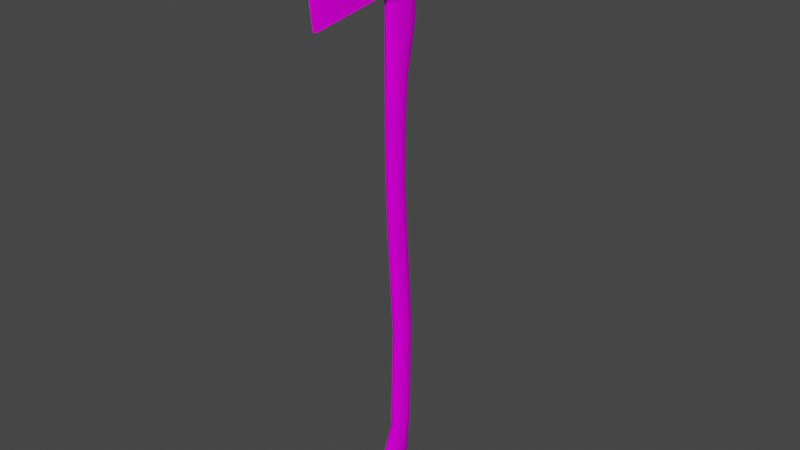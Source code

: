 # Source: Prop_FireAxe_blenderfile.blend  (saved by Blender 3.1.7; exported with 4.5.12 LTS)
import bpy
from mathutils import Matrix  # noqa: F401  (used for matrix-valued properties, if any)

bpy.ops.wm.read_factory_settings(use_empty=True)
scene = bpy.context.scene
scene.name = 'Scene'

# ---- collections
col_collection = bpy.data.collections.new('Collection'); scene.collection.children.link(col_collection)

# ---- images (referenced by path relative to the original .blend; pixels are not part of the script)
import os
ASSET_DIR = os.environ.get("B2B_ASSET_DIR", "")  # directory of the original .blend (textures are referenced by path, not embedded)
HERE = os.path.dirname(os.path.abspath(__file__))  # packed textures are extracted next to this script under _unpacked/

def load_image(name, relpath, width, height, colorspace="sRGB"):
    """Load a texture the original file referenced (path relative to the .blend, or extracted next to this script)."""
    p = next((c for c in (os.path.join(HERE, relpath), os.path.join(ASSET_DIR, relpath)) if relpath and os.path.exists(c)), "")
    if p:
        img = bpy.data.images.load(p, check_existing=True)
        img.name = name
    else:  # same state as the original file: an image datablock whose file is absent (Cycles renders it pink)
        img = bpy.data.images.new(name, width, height)
        img.source = "FILE"
        img.filepath = "//" + (relpath or name)
    img.colorspace_settings.name = colorspace
    return img
img_prop_fireaxe_texture_png_001 = load_image('Prop_FireAxe_texture.png.001', 'FireAxe/Prop_FireAxe_texture.png', 1024, 1024, 'sRGB')

# ---- materials (node trees are filled in below, after node groups)
mat_prop_fireaxe_mat_001 = bpy.data.materials.new('Prop_FireAxe_mat.001')
mat_prop_fireaxe_mat_001.use_transparent_shadow = False

# ---- node groups
ng_auto_smooth = bpy.data.node_groups.new('Auto Smooth', 'GeometryNodeTree')
_s = ng_auto_smooth.interface.new_socket(name='Geometry', in_out='OUTPUT', socket_type='NodeSocketGeometry')
_s = ng_auto_smooth.interface.new_socket(name='Geometry', in_out='INPUT', socket_type='NodeSocketGeometry')
_s = ng_auto_smooth.interface.new_socket(name='Angle', in_out='INPUT', socket_type='NodeSocketFloat')
_s.subtype = 'ANGLE'
_s.min_value = 0.0
_s.max_value = 3.142
ng_auto_smooth.is_modifier = True
_N = ng_auto_smooth.nodes; _L = ng_auto_smooth.links
n0 = _N.new('NodeGroupOutput'); n0.name = 'Group Output'; n0.location = (480, -100)
n1 = _N.new('NodeGroupInput'); n1.name = 'Group Input'; n1.location = (-420, -300)
n2 = _N.new('NodeGroupInput'); n2.name = 'Group Input.001'; n2.location = (-60, -100)
n3 = _N.new('GeometryNodeSetShadeSmooth'); n3.name = 'Set Shade Smooth'; n3.location = (120, -100)
n3.domain = 'EDGE'
n4 = _N.new('GeometryNodeSetShadeSmooth'); n4.name = 'Set Shade Smooth.001'; n4.location = (300, -100)
n5 = _N.new('GeometryNodeInputMeshEdgeAngle'); n5.name = 'Edge Angle'; n5.location = (-420, -220)
n6 = _N.new('GeometryNodeInputEdgeSmooth'); n6.name = 'Is Edge Smooth'; n6.location = (-60, -160)
n7 = _N.new('GeometryNodeInputShadeSmooth'); n7.name = 'Is Face Smooth'; n7.location = (-240, -340)
n8 = _N.new('FunctionNodeBooleanMath'); n8.name = 'Boolean Math'; n8.location = (-60, -220)
n9 = _N.new('FunctionNodeCompare'); n9.name = 'Compare'; n9.location = (-240, -180)
n9.operation = 'LESS_EQUAL'
_L.new(n5.outputs[0], n9.inputs[0])
_L.new(n4.outputs[0], n0.inputs[0])
_L.new(n1.outputs[1], n9.inputs[1])
_L.new(n9.outputs[0], n8.inputs[0])
_L.new(n7.outputs[0], n8.inputs[1])
_L.new(n2.outputs[0], n3.inputs[0])
_L.new(n6.outputs[0], n3.inputs[1])
_L.new(n3.outputs[0], n4.inputs[0])
_L.new(n8.outputs[0], n3.inputs[2])
n0.is_active_output = True

# ---- material node trees
mat_prop_fireaxe_mat_001.use_nodes = True; mat_prop_fireaxe_mat_001.node_tree.nodes.clear()
_N = mat_prop_fireaxe_mat_001.node_tree.nodes; _L = mat_prop_fireaxe_mat_001.node_tree.links
n0 = _N.new('ShaderNodeOutputMaterial'); n0.name = 'Material Output'; n0.location = (300, 300)
n1 = _N.new('ShaderNodeBsdfPrincipled'); n1.name = 'Principled BSDF'; n1.location = (10, 300)
n1.distribution = 'GGX'
n1.subsurface_method = 'RANDOM_WALK_SKIN'
n1.inputs[3].default_value = 1.45
n1.inputs[13].default_value = 0.0
n1.inputs[27].default_value = (0.0, 0.0, 0.0, 1.0)
n1.inputs[28].default_value = 1.0
n2 = _N.new('ShaderNodeTexImage'); n2.name = 'Image Texture'; n2.location = (-674, 198)
n2.width = 389
n2.image = img_prop_fireaxe_texture_png_001
_L.new(n1.outputs[0], n0.inputs[0])
_L.new(n2.outputs[0], n1.inputs[0])
n0.is_active_output = True

# ---- world
world_world = bpy.data.worlds.new('World'); scene.world = world_world
world_world.use_nodes = True; world_world.node_tree.nodes.clear()
_N = world_world.node_tree.nodes; _L = world_world.node_tree.links
n0 = _N.new('ShaderNodeOutputWorld'); n0.name = 'World Output'; n0.location = (300, 300)
n1 = _N.new('ShaderNodeBackground'); n1.name = 'Background'; n1.location = (10, 300)
n1.inputs[0].default_value = (0.05088, 0.05088, 0.05088, 1.0)
_L.new(n1.outputs[0], n0.inputs[0])
n0.is_active_output = True
world_world.color = (0.05088, 0.05088, 0.05088)
world_world.use_sun_shadow = False
world_world.sun_shadow_jitter_overblur = 0.0

# ---- meshes
me_cylinder_003 = bpy.data.meshes.new('Cylinder.003')
me_cylinder_003.from_pydata([(-0.8978, 0.06106, -0.007661), (-0.8013, 0.02319, -0.01146), (-0.8013, -0.008546, 1.274e-08), (-0.8978, -0.01782, 0.007661), (-0.8978, -0.01782, 0.01363), (-0.8978, 0.02162, 0.01666), (-0.8493, 0.02162, -0.01666), (-0.8493, 0.03933, -0.01615), (-0.8685, 0.1882, -0.007439), (-0.8493, 0.06361, -0.005894), (-0.8685, 0.1905, -0.004182), (-0.8978, 0.004955, 1.486e-08), (-0.8978, 0.006343, -0.002519), (-0.8978, 0.01029, -0.004654), (-0.8493, 0.003912, -0.01615), (-0.8493, -0.01782, -0.01363), (-0.8493, -0.01782, 0.01363), (-0.8493, 0.003912, 0.01615), (-0.8493, 0.02162, 0.01666), (-0.8493, 0.03933, 0.01615), (-0.8493, 0.06361, 0.005894), (-0.911, -0.1344, -0.002868), (-0.911, -0.1344, 0.002868), (-0.8437, -0.1483, -8.3e-08), (-0.8437, -0.1429, -0.002868), (-0.8937, 0.09378, 7.179e-08), (-0.8937, 0.09378, -0.007009), (-0.8626, 0.09378, -0.005392), (-0.8626, 0.09378, 7.406e-08), (-0.8937, 0.09378, 0.007009), (-0.8626, 0.09378, 0.005392), (-0.8624, 0.1919, -0.003218), (-0.8624, 0.1939, 1.394e-07), (-0.8649, 0.1896, 0.005723), (-0.8852, 0.141, 0.005772), (-0.8625, 0.1417, 0.004441), (-0.8852, 0.141, -0.005772), (-0.8625, 0.1417, 1.053e-07), (-0.8625, 0.1417, -0.004441), (-0.8852, 0.141, 1.032e-07), (-0.8013, 0.06361, 5.905e-08), (-0.7867, 0.01104, -0.01058), (-0.7851, 0.03425, -0.009644), (-0.7867, 0.03533, -0.01058), (-0.7867, 0.0525, 0.004384), (-0.7867, -0.008546, 1.384e-08), (-0.7867, 0.0007476, -0.008101), (-0.7867, 0.04562, 0.008101), (-0.8961, 0.07216, -0.0074), (-0.8961, 0.07216, 0.0074), (-0.8961, 0.07216, 5.754e-08), (-0.7762, -0.1349, -6.884e-08), (-0.7851, -0.005727, 1.571e-08), (-0.7851, 0.04363, -0.007381), (-0.7851, 0.002741, 0.007381), (-0.7549, 0.0499, -0.003995), (-0.7549, 0.0521, 5.385e-08), (-0.7549, 0.0499, 0.003995), (-0.7549, 0.03425, -0.009644), (-0.7549, 0.02319, -0.01044), (-0.7549, 0.01212, -0.009644), (-0.7549, 0.03425, 0.009644), (-0.7549, 0.02319, 0.01044), (-0.7549, 0.01212, 0.009644), (-0.7549, -0.003526, 0.003995), (-0.7549, -0.005727, 1.799e-08), (-0.7549, -0.003526, -0.003995), (-0.7549, 0.04363, -0.007381), (-0.7549, 0.002742, -0.007381), (-0.7549, 0.002741, 0.007381), (-0.7549, 0.04363, 0.007381), (-0.6077, 0.02958, -0.003995), (-0.6077, 0.03097, 5.12e-08), (-0.6077, 0.02958, 0.003995), (-0.6077, 0.01964, -0.009644), (-0.6077, 0.01262, -0.01044), (-0.6077, 0.005601, -0.009644), (-0.6077, 0.01964, 0.009644), (-0.6077, 0.01262, 0.01044), (-0.6077, 0.005601, 0.009644), (-0.6077, -0.00433, 0.003995), (-0.6077, -0.005727, 2.911e-08), (-0.6077, -0.00433, -0.003995), (-0.6077, 0.0256, -0.007381), (-0.6077, -0.0003522, -0.007381), (-0.6077, -0.0003522, 0.007381), (-0.6077, 0.0256, 0.007381), (-0.7181, 0.0372, -0.007381), (-0.6813, 0.03054, -0.007381), (-0.6445, 0.02792, -0.007381), (-0.6445, 0.02153, -0.009644), (-0.6813, 0.02365, -0.009644), (-0.7181, 0.02904, -0.009644), (-0.7181, 0.04265, -0.003995), (-0.6813, 0.03514, -0.003995), (-0.6445, 0.03219, -0.003995), (-0.7181, 0.04265, 0.003995), (-0.6813, 0.03514, 0.003995), (-0.6445, 0.03219, 0.003995), (-0.6445, 0.03369, 5.019e-08), (-0.6813, 0.03676, 4.941e-08), (-0.7181, 0.04456, 5.172e-08), (-0.7181, -0.005727, 2.077e-08), (-0.6813, -0.005727, 2.355e-08), (-0.6445, -0.005727, 2.633e-08), (-0.6445, -0.004226, 0.003995), (-0.6813, -0.00411, 0.003995), (-0.7181, -0.003813, 0.003995), (-0.7181, 0.009795, -0.009644), (-0.6813, 0.007387, -0.009644), (-0.6445, 0.00644, -0.009644), (-0.6445, 4.619e-05, -0.007381), (-0.6813, 0.0004954, -0.007381), (-0.7181, 0.001638, -0.007381), (-0.7181, 0.02904, 0.009644), (-0.6813, 0.02365, 0.009644), (-0.6445, 0.02153, 0.009644), (-0.6445, 0.02792, 0.007381), (-0.6813, 0.03054, 0.007381), (-0.7181, 0.0372, 0.007381), (-0.7181, 0.001638, 0.007381), (-0.6813, 0.0004954, 0.007381), (-0.6445, 4.618e-05, 0.007381), (-0.6445, 0.00644, 0.009644), (-0.6813, 0.007387, 0.009644), (-0.7181, 0.009795, 0.009644), (-0.7181, 0.01942, -0.01044), (-0.6813, 0.01552, -0.01044), (-0.6445, 0.01398, -0.01044), (-0.7181, 0.01942, 0.01044), (-0.6813, 0.01552, 0.01044), (-0.6445, 0.01398, 0.01044), (-0.7181, -0.003813, -0.003995), (-0.6813, -0.00411, -0.003995), (-0.6445, -0.004226, -0.003995), (-0.4436, 0.03412, -0.003995), (-0.4436, 0.03551, 6.655e-08), (-0.4436, 0.03412, 0.003995), (-0.4436, 0.02418, -0.009644), (-0.4436, 0.01716, -0.01044), (-0.4436, 0.01014, -0.009644), (-0.4436, 0.02418, 0.009644), (-0.4436, 0.01716, 0.01044), (-0.4436, 0.01014, 0.009644), (-0.4436, 0.0002101, 0.003995), (-0.4436, -0.001187, 4.446e-08), (-0.4436, 0.0002101, -0.003995), (-0.4436, 0.03014, -0.007381), (-0.4436, 0.004188, -0.007381), (-0.4436, 0.004188, 0.007381), (-0.4436, 0.03014, 0.007381), (-0.5256, -0.003546, 0.003995), (-0.5256, 0.0002809, 0.007381), (-0.5256, 0.0002809, -0.007381), (-0.5256, -0.003546, -0.003995), (-0.5256, 0.02525, 0.007381), (-0.5256, 0.02908, 0.003995), (-0.5256, 0.01952, -0.009644), (-0.5256, 0.01277, -0.01044), (-0.5256, 0.03042, 5.703e-08), (-0.5256, 0.02908, -0.003995), (-0.5256, 0.02525, -0.007381), (-0.5256, -0.00489, 3.585e-08), (-0.5256, 0.006009, -0.009644), (-0.5256, 0.01952, 0.009644), (-0.5256, 0.006009, 0.009644), (-0.5256, 0.01277, 0.01044), (-0.2819, 0.04478, -0.003995), (-0.2819, 0.04618, 8.57e-08), (-0.2819, 0.04478, 0.003995), (-0.2819, 0.03485, -0.009644), (-0.2819, 0.02783, -0.01044), (-0.2819, 0.02081, -0.009644), (-0.2819, 0.03485, 0.009644), (-0.2819, 0.02783, 0.01044), (-0.2819, 0.02081, 0.009644), (-0.2819, 0.01088, 0.003995), (-0.2819, 0.00948, 6.361e-08), (-0.2819, 0.01088, -0.003995), (-0.2819, 0.0408, -0.007381), (-0.2819, 0.01485, -0.007381), (-0.2819, 0.01485, 0.007381), (-0.2819, 0.0408, 0.007381), (-0.11, 0.04103, -0.003995), (-0.11, 0.04243, 9.624e-08), (-0.11, 0.04103, 0.003995), (-0.11, 0.0311, -0.009644), (-0.11, 0.02408, -0.01044), (-0.11, 0.01706, -0.009644), (-0.11, 0.0311, 0.009644), (-0.11, 0.02408, 0.01044), (-0.11, 0.01706, 0.009644), (-0.11, 0.007128, 0.003995), (-0.11, 0.005731, 7.415e-08), (-0.11, 0.007128, -0.003995), (-0.11, 0.03706, -0.007381), (-0.11, 0.01111, -0.007381), (-0.11, 0.01111, 0.007381), (-0.11, 0.03706, 0.007381), (-0.004149, 0.02473, -0.004369), (-0.003035, 0.02703, 9.435e-08), (-0.004149, 0.02473, 0.004369), (-0.01207, 0.008336, -0.01055), (-0.01767, -0.003255, -0.01142), (-0.02326, -0.01485, -0.01055), (-0.01207, 0.008336, 0.01055), (-0.01767, -0.003255, 0.01142), (-0.02326, -0.01485, 0.01055), (-0.03118, -0.03124, 0.004369), (-0.0323, -0.03354, 5.465e-08), (-0.03118, -0.03124, -0.004369), (-0.00732, 0.01816, -0.008072), (-0.02801, -0.02467, -0.008072), (-0.02801, -0.02467, 0.008073), (-0.00732, 0.01816, 0.008073), (-0.05865, 0.0311, 0.007381), (-0.05706, 0.03637, 0.003995), (-0.06102, 0.02321, -0.009644), (-0.06382, 0.0139, -0.01044), (-0.05651, 0.03822, 9.754e-08), (-0.05706, 0.03637, -0.003995), (-0.05865, 0.0311, -0.007381), (-0.07114, -0.01041, 6.656e-08), (-0.07058, -0.008563, 0.003995), (-0.06662, 0.004598, -0.009644), (-0.06899, -0.003292, -0.007381), (-0.06102, 0.02321, 0.009644), (-0.06899, -0.003292, 0.007381), (-0.06662, 0.004598, 0.009644), (-0.06382, 0.0139, 0.01044), (-0.07058, -0.008563, -0.003995), (-0.008432, -0.005906, 0.008178), (-0.004203, 0.003271, 0.007555), (-0.01266, -0.01508, 0.007555), (-0.01864, -0.02806, -0.003129), (-0.01948, -0.02989, 5.776e-08), (-0.01864, -0.02806, 0.00313), (-0.01624, -0.02286, 0.005783), (-0.01624, -0.02286, -0.005783), (-0.0006186, 0.01105, 0.005783), (0.001777, 0.01625, 0.00313), (-0.004203, 0.003271, -0.007555), (-0.008432, -0.005906, -0.008178), (0.002618, 0.01808, 8.856e-08), (0.001777, 0.01625, -0.003129), (-0.0006186, 0.01105, -0.005782), (-0.01266, -0.01508, -0.007555), (0.002744, -0.009351, 7.257e-08), (-0.8978, 0.02319, 0.006582), (-0.8978, 0.03016, 0.006081), (-0.8978, 0.03608, 0.004654), (-0.8978, 0.04003, 0.002519), (-0.9103, 0.004955, 1.392e-08), (-0.9103, 0.006343, -0.002519), (-0.9103, 0.02319, -0.006582), (-0.9103, 0.03016, -0.006081), (-0.9103, 0.03608, -0.004654), (-0.9103, 0.04003, -0.002519), (-0.9103, 0.04142, 3.609e-08), (-0.9103, 0.01029, 0.004654), (-0.9103, 0.03016, 0.006081), (-0.9103, 0.04003, 0.002519), (-0.9103, 0.02319, 2.412e-08), (-0.8462, -0.09029, 0.007721), (-0.9052, -0.08168, -4.367e-08), (-0.7875, -0.08209, -3.505e-08), (-0.8978, 0.003912, 0.01615), (-0.8013, 0.003912, 0.01615), (-0.8013, 0.03933, 0.01615), (-0.8013, 0.06106, 0.01048), (-0.8961, 0.07216, 0.01316), (-0.8493, 0.06106, 0.01048), (-0.865, 0.1417, 0.007899), (-0.8852, 0.141, 0.01027), (-0.8685, 0.1882, 0.00744), (-0.8624, 0.06951, -0.01013), (-0.8961, 0.07216, -0.01316), (-0.8649, 0.1896, -0.005723), (-0.8852, 0.141, -0.01027), (-0.8937, 0.09378, -0.01247), (-0.8978, 0.03933, -0.01615), (-0.8013, 0.03933, -0.01615), (-0.8013, 0.02162, -0.01666), (-0.8978, 0.003912, -0.01615), (-0.8493, 0.06106, -0.01048), (-0.8462, -0.09029, -0.007721), (-0.7876, -0.08183, -0.007721), (-0.905, -0.08183, 0.007721), (-0.8437, -0.1429, 0.002868), (-0.7764, -0.1344, 0.002868), (-0.911, -0.1398, -8.223e-08), (-0.7764, -0.1344, -0.002868), (-0.9113, -0.1342, -7.855e-08), (-0.9103, 0.01621, 0.006081), (-0.9103, 0.01621, -0.006081), (-0.8978, 0.04003, -0.002519), (-0.8978, 0.01029, 0.004654), (-0.8978, 0.01621, -0.006081), (-0.9103, 0.006343, 0.002519), (-0.9103, 0.03608, 0.004654), (-0.9103, 0.02319, 0.006582), (-0.9103, 0.01029, -0.004654), (-0.8978, -0.01782, -0.01363), (-0.8978, -0.01782, -1.212e-09), (-0.905, -0.08183, -0.007721), (-0.905, -0.08183, 0.00503), (-0.905, -0.08183, -0.00503), (-0.8013, -0.01782, -0.01363), (-0.8013, -0.01782, 0.007661), (-0.8013, -0.01782, 0.01363), (-0.7876, -0.08183, 0.007721), (-0.7876, -0.08183, -0.00503), (-0.7876, -0.08183, 0.00503), (-0.8978, 0.06106, 5.02e-08), (-0.8978, 0.06106, -0.01363), (-0.8978, 0.02162, -0.01666), (-0.8978, -0.01782, -0.007661), (-0.8978, 0.03933, 0.01615), (-0.8978, 0.06106, 0.01363), (-0.8978, 0.06106, 0.007662), (-0.8978, 0.006343, 0.002519), (-0.8978, 0.03608, -0.004654), (-0.8978, 0.01621, 0.006081), (-0.8978, 0.02319, -0.006582), (-0.8978, 0.03016, -0.006081), (-0.8978, 0.04142, 3.703e-08), (-0.8013, 0.06361, -0.005894), (-0.8013, 0.06106, -0.01048), (-0.8013, 0.003912, -0.01615), (-0.8013, -0.01782, -0.007661), (-0.8013, -0.01782, 6.073e-09), (-0.8013, 0.02162, 0.01666), (-0.8013, 0.06361, 0.005894), (-0.8013, 0.01104, -0.01058), (-0.8013, 0.0007476, 0.008101), (-0.8013, 0.02319, 0.01146), (-0.8013, 0.04562, 0.008101), (-0.8013, 0.0525, 0.004384), (-0.8685, 0.1925, 1.381e-07), (-0.8937, 0.09378, 0.01247), (-0.865, 0.1417, -0.007899), (-0.8624, 0.1919, 0.003218), (-0.8651, 0.09378, -0.00959), (-0.8651, 0.09378, 0.009591), (-0.8624, 0.06951, 0.01013), (-0.8685, 0.1905, 0.004183), (-0.8599, 0.07205, 0.005693), (-0.8599, 0.07205, 6.013e-08), (-0.8599, 0.07205, -0.005693), (-0.8493, 0.06361, 5.543e-08), (-0.7764, -0.1398, -7.206e-08), (-0.8013, 0.0525, -0.004384), (-0.8013, 0.05492, 5.209e-08), (-0.8013, 0.04562, -0.008101), (-0.8013, 0.03533, -0.01058), (-0.8013, 0.0007476, -0.008101), (-0.8013, -0.006131, -0.004384), (-0.8013, -0.006131, 0.004384), (-0.8013, 0.01104, 0.01058), (-0.8013, 0.03533, 0.01058), (-0.7867, 0.04562, -0.008101), (-0.7867, -0.006131, 0.004384), (-0.7867, 0.02319, 0.01146), (-0.7851, 0.03425, 0.009644), (-0.7851, -0.003526, -0.003995), (-0.7851, 0.002742, -0.007381), (-0.7851, 0.02319, -0.01044), (-0.7851, 0.0521, 5.157e-08), (-0.7851, 0.0499, 0.003995), (-0.7851, 0.01212, 0.009644), (-0.7851, 0.0499, -0.003995), (-0.7867, 0.0525, -0.004384), (-0.7867, 0.05492, 5.32e-08), (-0.7867, 0.02319, -0.01146), (-0.7867, -0.006131, -0.004384), (-0.7867, 0.0007476, 0.008101), (-0.7867, 0.01104, 0.01058), (-0.7867, 0.03533, 0.01058), (-0.7851, 0.04363, 0.007381), (-0.7851, 0.02319, 0.01044), (-0.7851, 0.01212, -0.009644), (-0.7851, -0.003526, 0.003995)], [], [(348, 275, 342, 27), (349, 40, 326, 9), (9, 326, 327, 284), (284, 327, 281, 7), (7, 281, 282, 6), (6, 282, 328, 14), (14, 328, 307, 15), (306, 304, 21), (265, 312, 289, 51), (332, 40, 349, 20), (310, 263, 288, 289), (16, 309, 267, 17), (17, 267, 331, 18), (18, 331, 268, 19), (19, 268, 269, 271), (16, 4, 287, 263), (4, 16, 17, 266), (266, 17, 18, 5), (5, 18, 19, 317), (50, 49, 29, 25), (347, 348, 27, 28), (271, 269, 332, 20), (302, 15, 285, 304), (333, 1, 373, 41), (335, 358, 376, 362), (1, 354, 43, 373), (358, 334, 375, 376), (354, 353, 360, 43), (334, 357, 361, 375), (353, 351, 371, 360), (357, 2, 45, 361), (352, 337, 44, 372), (351, 352, 372, 371), (2, 356, 374, 45), (337, 336, 47, 44), (356, 355, 46, 374), (336, 359, 377, 47), (355, 333, 41, 46), (359, 335, 362, 377), (280, 315, 323, 324), (316, 303, 11, 12), (315, 283, 297, 323), (283, 302, 13, 297), (302, 316, 12, 13), (317, 318, 250, 249), (319, 313, 325, 251), (0, 314, 321, 295), (314, 280, 324, 321), (313, 0, 295, 325), (318, 319, 251, 250), (5, 317, 249, 248), (266, 5, 248, 322), (4, 266, 322, 296), (3, 4, 296, 320), (303, 3, 320, 11), (305, 264, 292, 22), (263, 287, 22, 288), (311, 265, 51, 291), (264, 306, 21, 292), (312, 310, 289), (287, 305, 22), (286, 311, 291), (6, 14, 283, 315), (7, 6, 315, 280), (284, 7, 280, 314), (346, 347, 28, 30), (317, 19, 271, 318), (276, 48, 26, 279), (344, 346, 30, 343), (15, 307, 286, 285), (24, 291, 350, 23), (23, 350, 289, 288), (290, 23, 288, 22), (21, 24, 23, 290), (339, 343, 272, 273), (273, 272, 33, 274), (38, 340, 277, 31), (342, 279, 278, 340), (34, 273, 274, 345), (35, 37, 32, 341), (278, 36, 10, 8), (37, 38, 31, 32), (49, 270, 339, 29), (48, 50, 25, 26), (274, 33, 341, 345), (31, 277, 8, 10), (32, 31, 10, 338), (340, 278, 8, 277), (272, 35, 341, 33), (36, 39, 338, 10), (39, 34, 345, 338), (25, 29, 34, 39), (26, 25, 39, 36), (343, 30, 35, 272), (345, 341, 32, 338), (28, 27, 38, 37), (279, 26, 36, 278), (30, 28, 37, 35), (29, 339, 273, 34), (27, 342, 340, 38), (318, 271, 344, 270), (352, 351, 326, 40), (351, 353, 327, 326), (353, 354, 281, 327), (354, 1, 282, 281), (1, 333, 328, 282), (333, 355, 307, 328), (355, 356, 329, 307), (356, 2, 330, 329), (2, 357, 308, 330), (357, 334, 309, 308), (334, 358, 267, 309), (358, 335, 331, 267), (335, 359, 268, 331), (359, 336, 269, 268), (336, 337, 332, 269), (337, 352, 40, 332), (361, 45, 52, 381), (45, 374, 364, 52), (373, 43, 42, 366), (376, 375, 54, 369), (44, 47, 378, 368), (377, 362, 379, 363), (362, 376, 369, 379), (371, 372, 367, 370), (374, 46, 365, 364), (47, 377, 363, 378), (375, 361, 381, 54), (43, 360, 53, 42), (360, 371, 370, 53), (372, 44, 368, 367), (41, 373, 366, 380), (46, 41, 380, 365), (0, 313, 50, 48), (284, 314, 276, 275), (304, 285, 24, 21), (319, 318, 270, 49), (271, 20, 346, 344), (314, 0, 48, 276), (20, 349, 347, 346), (349, 9, 348, 347), (313, 319, 49, 50), (9, 284, 275, 348), (292, 21, 290), (22, 292, 290), (51, 289, 350), (291, 51, 350), (367, 368, 57, 56), (363, 379, 62, 61), (370, 367, 56, 55), (365, 380, 60, 68), (53, 370, 55, 67), (380, 366, 59, 60), (52, 364, 66, 65), (364, 365, 68, 66), (381, 52, 65, 64), (379, 369, 63, 62), (369, 54, 69, 63), (54, 381, 64, 69), (366, 42, 58, 59), (42, 53, 67, 58), (378, 363, 61, 70), (368, 378, 70, 57), (90, 89, 83, 74), (89, 95, 71, 83), (99, 98, 73, 72), (105, 104, 81, 80), (111, 110, 76, 84), (117, 116, 77, 86), (123, 122, 85, 79), (110, 128, 75, 76), (116, 131, 78, 77), (131, 123, 79, 78), (104, 134, 82, 81), (122, 105, 80, 85), (134, 111, 84, 82), (98, 117, 86, 73), (128, 90, 74, 75), (95, 99, 72, 71), (55, 56, 101, 93), (93, 101, 100, 94), (94, 100, 99, 95), (59, 58, 92, 126), (126, 92, 91, 127), (127, 91, 90, 128), (57, 70, 119, 96), (96, 119, 118, 97), (97, 118, 117, 98), (66, 68, 113, 132), (132, 113, 112, 133), (133, 112, 111, 134), (69, 64, 107, 120), (120, 107, 106, 121), (121, 106, 105, 122), (65, 66, 132, 102), (102, 132, 133, 103), (103, 133, 134, 104), (62, 63, 125, 129), (129, 125, 124, 130), (130, 124, 123, 131), (61, 62, 129, 114), (114, 129, 130, 115), (115, 130, 131, 116), (60, 59, 126, 108), (108, 126, 127, 109), (109, 127, 128, 110), (63, 69, 120, 125), (125, 120, 121, 124), (124, 121, 122, 123), (70, 61, 114, 119), (119, 114, 115, 118), (118, 115, 116, 117), (68, 60, 108, 113), (113, 108, 109, 112), (112, 109, 110, 111), (64, 65, 102, 107), (107, 102, 103, 106), (106, 103, 104, 105), (56, 57, 96, 101), (101, 96, 97, 100), (100, 97, 98, 99), (67, 55, 93, 87), (87, 93, 94, 88), (88, 94, 95, 89), (58, 67, 87, 92), (92, 87, 88, 91), (91, 88, 89, 90), (152, 151, 144, 149), (154, 153, 148, 146), (156, 155, 150, 137), (158, 157, 138, 139), (160, 159, 136, 135), (157, 161, 147, 138), (161, 160, 135, 147), (159, 156, 137, 136), (151, 162, 145, 144), (153, 163, 140, 148), (155, 164, 141, 150), (165, 152, 149, 143), (163, 158, 139, 140), (164, 166, 142, 141), (166, 165, 143, 142), (162, 154, 146, 145), (81, 82, 154, 162), (78, 79, 165, 166), (77, 78, 166, 164), (76, 75, 158, 163), (79, 85, 152, 165), (86, 77, 164, 155), (84, 76, 163, 153), (80, 81, 162, 151), (72, 73, 156, 159), (83, 71, 160, 161), (74, 83, 161, 157), (71, 72, 159, 160), (75, 74, 157, 158), (73, 86, 155, 156), (82, 84, 153, 154), (85, 80, 151, 152), (146, 148, 180, 178), (137, 150, 182, 169), (139, 138, 170, 171), (135, 136, 168, 167), (138, 147, 179, 170), (147, 135, 167, 179), (136, 137, 169, 168), (144, 145, 177, 176), (148, 140, 172, 180), (150, 141, 173, 182), (143, 149, 181, 175), (140, 139, 171, 172), (141, 142, 174, 173), (142, 143, 175, 174), (145, 146, 178, 177), (149, 144, 176, 181), (179, 167, 183, 195), (168, 169, 185, 184), (176, 177, 193, 192), (180, 172, 188, 196), (182, 173, 189, 198), (175, 181, 197, 191), (172, 171, 187, 188), (173, 174, 190, 189), (174, 175, 191, 190), (177, 178, 194, 193), (181, 176, 192, 197), (178, 180, 196, 194), (169, 182, 198, 185), (171, 170, 186, 187), (167, 168, 184, 183), (170, 179, 195, 186), (216, 215, 214, 201), (218, 217, 202, 203), (220, 219, 200, 199), (217, 221, 211, 202), (221, 220, 199, 211), (219, 216, 201, 200), (223, 222, 209, 208), (225, 224, 204, 212), (215, 226, 205, 214), (228, 227, 213, 207), (224, 218, 203, 204), (226, 229, 206, 205), (229, 228, 207, 206), (222, 230, 210, 209), (227, 223, 208, 213), (230, 225, 212, 210), (194, 196, 225, 230), (197, 192, 223, 227), (193, 194, 230, 222), (190, 191, 228, 229), (189, 190, 229, 226), (188, 187, 218, 224), (191, 197, 227, 228), (198, 189, 226, 215), (196, 188, 224, 225), (192, 193, 222, 223), (184, 185, 216, 219), (195, 183, 220, 221), (186, 195, 221, 217), (183, 184, 219, 220), (187, 186, 217, 218), (185, 198, 215, 216), (234, 247, 235), (236, 247, 237), (238, 247, 234), (239, 247, 240), (241, 247, 242), (243, 247, 244), (245, 247, 241), (244, 247, 245), (240, 247, 243), (235, 247, 236), (246, 247, 238), (237, 247, 233), (242, 247, 246), (231, 247, 232), (233, 247, 231), (204, 203, 242, 246), (207, 213, 237, 233), (214, 205, 232, 239), (212, 204, 246, 238), (208, 209, 235, 236), (200, 201, 240, 243), (211, 199, 244, 245), (202, 211, 245, 241), (199, 200, 243, 244), (203, 202, 241, 242), (201, 214, 239, 240), (210, 212, 238, 234), (213, 208, 236, 237), (209, 210, 234, 235), (206, 207, 233, 231), (205, 206, 231, 232), (320, 296, 259, 298), (249, 250, 299, 260), (325, 295, 257, 258), (12, 11, 252, 253), (248, 249, 260, 300), (321, 324, 255, 256), (296, 322, 293, 259), (323, 297, 294, 254), (11, 320, 298, 252), (13, 12, 253, 301), (295, 321, 256, 257), (251, 325, 258, 261), (297, 13, 301, 294), (250, 251, 261, 299), (324, 323, 254, 255), (322, 248, 300, 293), (253, 252, 262), (300, 260, 262), (261, 258, 262), (259, 293, 262), (299, 261, 262), (301, 253, 262), (258, 257, 262), (294, 301, 262), (256, 255, 262), (255, 254, 262), (252, 298, 262), (254, 294, 262), (293, 300, 262), (257, 256, 262), (298, 259, 262), (260, 299, 262), (307, 329, 311, 286), (4, 3, 305, 287), (283, 14, 15, 302), (308, 309, 310, 312), (303, 316, 306, 264), (329, 330, 265, 311), (276, 279, 342, 275), (16, 263, 310, 309), (3, 303, 264, 305), (330, 308, 312, 265), (316, 302, 304, 306), (285, 286, 291, 24), (344, 343, 339, 270), (232, 247, 239)])
me_cylinder_003.polygons.foreach_set('use_smooth', [True] * 400)
_uv = me_cylinder_003.uv_layers.new(name='UVMap')
_uv.uv.foreach_set('vector', [0.6813, 0.646, 0.6582, 0.6482, 0.6666, 0.5692, 0.6857, 0.5702, 0.7086, 0.6944, 0.7085, 0.8568, 0.684, 0.857, 0.682, 0.6946, 0.682, 0.6946, 0.684, 0.857, 0.6625, 0.8573, 0.6603, 0.6978, 0.5567, 0.8186, 0.5647, 0.6604, 0.4926, 0.6567, 0.4846, 0.815, 0.4846, 0.815, 0.4926, 0.6567, 0.4342, 0.6538, 0.4262, 0.812, 0.4262, 0.812, 0.4342, 0.6538, 0.3758, 0.6508, 0.3678, 0.8091, 0.3678, 0.8091, 0.3758, 0.6508, 0.3037, 0.6472, 0.2957, 0.8055, 0.6316, 0.8375, 0.6405, 0.8375, 0.6245, 0.661, 0.615, 0.8375, 0.5984, 0.8375, 0.6055, 0.661, 0.615, 0.661, 0.733, 0.857, 0.7085, 0.8568, 0.7086, 0.6944, 0.7349, 0.6947, 0.2765, 0.3158, 0.423, 0.2961, 0.4178, 0.1642, 0.2496, 0.1838, 0.2957, 0.8055, 0.3037, 0.6472, 0.3758, 0.6508, 0.3678, 0.8091, 0.3678, 0.8091, 0.3758, 0.6508, 0.4342, 0.6538, 0.4262, 0.812, 0.4262, 0.812, 0.4342, 0.6538, 0.4926, 0.6567, 0.4846, 0.815, 0.4846, 0.815, 0.4926, 0.6567, 0.5647, 0.6604, 0.5567, 0.8186, 0.2957, 0.8055, 0.2876, 0.9653, 0.07457, 0.9784, 0.05654, 0.7831, 0.2876, 0.9653, 0.2957, 0.8055, 0.3678, 0.8091, 0.3598, 0.9689, 0.3598, 0.9689, 0.3678, 0.8091, 0.4262, 0.812, 0.4181, 0.9718, 0.4181, 0.9718, 0.4262, 0.812, 0.4846, 0.815, 0.4765, 0.9748, 0.8287, 0.8246, 0.8033, 0.8246, 0.8055, 0.7524, 0.8287, 0.7524, 0.7087, 0.6462, 0.6813, 0.646, 0.6857, 0.5702, 0.7087, 0.5703, 0.7569, 0.6982, 0.7538, 0.8573, 0.733, 0.857, 0.7349, 0.6947, 0.2876, 0.9653, 0.2957, 0.8055, 0.05654, 0.7831, 0.07457, 0.9784, 0.2459, 0.3325, 0.2861, 0.3325, 0.2861, 0.3808, 0.2459, 0.3808, 0.521, 0.3325, 0.5611, 0.3325, 0.5611, 0.3808, 0.521, 0.3808, 0.2861, 0.3325, 0.3262, 0.3325, 0.3262, 0.3808, 0.2861, 0.3808, 0.5611, 0.3325, 0.5961, 0.3325, 0.5961, 0.3808, 0.5611, 0.3808, 0.3262, 0.3325, 0.3612, 0.3325, 0.3612, 0.3808, 0.3262, 0.3808, 0.5961, 0.3325, 0.6219, 0.3325, 0.6219, 0.3808, 0.5961, 0.3808, 0.3612, 0.3325, 0.387, 0.3325, 0.387, 0.3808, 0.3612, 0.3808, 0.6219, 0.3325, 0.6384, 0.3325, 0.6384, 0.3808, 0.6219, 0.3808, 0.4035, 0.3325, 0.42, 0.3325, 0.42, 0.3808, 0.4035, 0.3808, 0.387, 0.3325, 0.4035, 0.3325, 0.4035, 0.3808, 0.387, 0.3808, 0.1686, 0.3325, 0.1851, 0.3325, 0.1851, 0.3808, 0.1686, 0.3808, 0.42, 0.3325, 0.4458, 0.3325, 0.4458, 0.3808, 0.42, 0.3808, 0.1851, 0.3325, 0.2109, 0.3325, 0.2109, 0.3808, 0.1851, 0.3808, 0.4458, 0.3325, 0.4808, 0.3325, 0.4808, 0.3808, 0.4458, 0.3808, 0.2109, 0.3325, 0.2459, 0.3325, 0.2459, 0.3808, 0.2109, 0.3808, 0.4808, 0.3325, 0.521, 0.3325, 0.521, 0.3808, 0.4808, 0.3808, 0.2287, 0.5089, 0.2871, 0.5106, 0.282, 0.4773, 0.259, 0.4756, 0.4173, 0.4809, 0.4173, 0.4556, 0.3421, 0.4556, 0.3376, 0.4639, 0.2871, 0.5106, 0.3456, 0.5089, 0.305, 0.4756, 0.282, 0.4773, 0.3456, 0.5089, 0.4173, 0.5006, 0.3245, 0.4709, 0.305, 0.4756, 0.4173, 0.5006, 0.4173, 0.4809, 0.3376, 0.4639, 0.3245, 0.4709, 0.2287, 0.4023, 0.157, 0.4106, 0.2394, 0.4402, 0.259, 0.4355, 0.157, 0.4303, 0.157, 0.4556, 0.2218, 0.4556, 0.2264, 0.4473, 0.157, 0.4809, 0.157, 0.5006, 0.2394, 0.4709, 0.2264, 0.4639, 0.157, 0.5006, 0.2287, 0.5089, 0.259, 0.4756, 0.2394, 0.4709, 0.157, 0.4556, 0.157, 0.4809, 0.2264, 0.4639, 0.2218, 0.4556, 0.157, 0.4106, 0.157, 0.4303, 0.2264, 0.4473, 0.2394, 0.4402, 0.2871, 0.4006, 0.2287, 0.4023, 0.259, 0.4355, 0.282, 0.4339, 0.3456, 0.4023, 0.2871, 0.4006, 0.282, 0.4339, 0.305, 0.4355, 0.4173, 0.4106, 0.3456, 0.4023, 0.305, 0.4355, 0.3245, 0.4402, 0.4173, 0.4303, 0.4173, 0.4106, 0.3245, 0.4402, 0.3376, 0.4473, 0.4173, 0.4556, 0.4173, 0.4303, 0.3376, 0.4473, 0.3421, 0.4556, 0.5984, 0.8375, 0.615, 0.8375, 0.615, 0.661, 0.6054, 0.661, 0.423, 0.2961, 0.5696, 0.3184, 0.5856, 0.1868, 0.4178, 0.1642, 0.6316, 0.8375, 0.615, 0.8375, 0.615, 0.661, 0.6244, 0.661, 0.615, 0.8375, 0.6316, 0.8375, 0.6245, 0.661, 0.615, 0.661, 0.5984, 0.8375, 0.5895, 0.8375, 0.6055, 0.661, 0.5895, 0.8375, 0.5984, 0.8375, 0.6054, 0.661, 0.6405, 0.8375, 0.6316, 0.8375, 0.6244, 0.661, 0.4262, 0.812, 0.3678, 0.8091, 0.3598, 0.9689, 0.4181, 0.9718, 0.4846, 0.815, 0.4262, 0.812, 0.4181, 0.9718, 0.4765, 0.9748, 0.5567, 0.8186, 0.4846, 0.815, 0.4765, 0.9748, 0.5487, 0.9784, 0.7365, 0.6458, 0.7087, 0.6462, 0.7087, 0.5703, 0.7317, 0.5701, 0.4765, 0.9748, 0.4846, 0.815, 0.5567, 0.8186, 0.5487, 0.9784, 0.8739, 0.8246, 0.8541, 0.8246, 0.852, 0.7524, 0.8701, 0.7524, 0.7596, 0.6481, 0.7365, 0.6458, 0.7317, 0.5701, 0.7509, 0.5689, 0.2957, 0.8055, 0.3037, 0.6472, 0.09409, 0.5913, 0.05654, 0.7831, 0.03123, 0.5024, 0.06445, 0.2809, 0.04437, 0.2802, 0.01115, 0.5016, 0.01115, 0.5016, 0.04437, 0.2802, 0.06445, 0.2809, 0.03123, 0.5024, 0.02719, 0.7249, 0.01115, 0.5016, 0.03123, 0.5024, 0.04727, 0.7257, 0.04727, 0.7257, 0.03123, 0.5024, 0.01115, 0.5016, 0.02719, 0.7249, 0.6573, 0.9703, 0.662, 0.8762, 0.82, 0.8837, 0.8144, 0.9501, 0.8144, 0.9501, 0.82, 0.8837, 0.9782, 0.8913, 0.973, 0.9028, 0.6899, 0.4161, 0.6734, 0.4161, 0.6814, 0.2633, 0.6946, 0.256, 0.662, 0.8762, 0.6573, 0.9703, 0.8144, 0.9501, 0.82, 0.8837, 0.8095, 0.5933, 0.7946, 0.5933, 0.8044, 0.4292, 0.8156, 0.4234, 0.7268, 0.416, 0.7083, 0.4161, 0.7079, 0.2495, 0.7212, 0.2559, 0.8628, 0.5933, 0.848, 0.5933, 0.8419, 0.4234, 0.8531, 0.4292, 0.7083, 0.4161, 0.6899, 0.4161, 0.6946, 0.256, 0.7079, 0.2495, 0.8033, 0.8246, 0.7835, 0.8246, 0.7874, 0.7524, 0.8055, 0.7524, 0.8541, 0.8246, 0.8287, 0.8246, 0.8287, 0.7524, 0.852, 0.7524, 0.8044, 0.4292, 0.8013, 0.4161, 0.8119, 0.4027, 0.8154, 0.4234, 0.8456, 0.4028, 0.8561, 0.4161, 0.8531, 0.4292, 0.8421, 0.4234, 0.8287, 0.3996, 0.8456, 0.4028, 0.8421, 0.4234, 0.8287, 0.4192, 0.82, 0.8837, 0.8144, 0.9501, 0.973, 0.9028, 0.9782, 0.8913, 0.7432, 0.4159, 0.7268, 0.416, 0.7212, 0.2559, 0.7345, 0.2632, 0.848, 0.5933, 0.8287, 0.5933, 0.8287, 0.4191, 0.8419, 0.4234, 0.8287, 0.5933, 0.8095, 0.5933, 0.8156, 0.4234, 0.8287, 0.4191, 0.8287, 0.7524, 0.8055, 0.7524, 0.8095, 0.5933, 0.8287, 0.5933, 0.852, 0.7524, 0.8287, 0.7524, 0.8287, 0.5933, 0.848, 0.5933, 0.7509, 0.5689, 0.7317, 0.5701, 0.7268, 0.416, 0.7432, 0.4159, 0.8154, 0.4234, 0.8119, 0.4027, 0.8287, 0.3996, 0.8287, 0.4192, 0.7087, 0.5703, 0.6857, 0.5702, 0.6899, 0.4161, 0.7083, 0.4161, 0.8701, 0.7524, 0.852, 0.7524, 0.848, 0.5933, 0.8628, 0.5933, 0.7317, 0.5701, 0.7087, 0.5703, 0.7083, 0.4161, 0.7268, 0.416, 0.8055, 0.7524, 0.7874, 0.7524, 0.7946, 0.5933, 0.8095, 0.5933, 0.6857, 0.5702, 0.6666, 0.5692, 0.6734, 0.4161, 0.6899, 0.4161, 0.5487, 0.9784, 0.5567, 0.8186, 0.5824, 0.8631, 0.5855, 0.9747, 0.6162, 0.5697, 0.6082, 0.5551, 0.6449, 0.5444, 0.6449, 0.5697, 0.6082, 0.5551, 0.5855, 0.543, 0.6365, 0.5247, 0.6449, 0.5444, 0.5855, 0.543, 0.5515, 0.5348, 0.5647, 0.5164, 0.6365, 0.5247, 0.5515, 0.5348, 0.5115, 0.5319, 0.5063, 0.5147, 0.5647, 0.5164, 0.5115, 0.5319, 0.4714, 0.5348, 0.4478, 0.5164, 0.5063, 0.5147, 0.4714, 0.5348, 0.4374, 0.543, 0.3761, 0.5247, 0.4478, 0.5164, 0.4374, 0.543, 0.4147, 0.5552, 0.3761, 0.5444, 0.3761, 0.5247, 0.4147, 0.5552, 0.4067, 0.5697, 0.3761, 0.5697, 0.3761, 0.5444, 0.4067, 0.5697, 0.4147, 0.5842, 0.3761, 0.595, 0.3761, 0.5697, 0.4147, 0.5842, 0.4374, 0.5964, 0.3761, 0.6147, 0.3761, 0.595, 0.4374, 0.5964, 0.4714, 0.6046, 0.4478, 0.623, 0.3761, 0.6147, 0.4714, 0.6046, 0.5115, 0.6075, 0.5063, 0.6247, 0.4478, 0.623, 0.5115, 0.6075, 0.5515, 0.6045, 0.5647, 0.623, 0.5063, 0.6247, 0.5515, 0.6045, 0.5855, 0.5964, 0.6365, 0.6146, 0.5647, 0.623, 0.5855, 0.5964, 0.6082, 0.5842, 0.6449, 0.595, 0.6365, 0.6146, 0.6082, 0.5842, 0.6162, 0.5697, 0.6449, 0.5697, 0.6449, 0.595, 0.8016, 0.378, 0.7861, 0.3721, 0.7938, 0.3647, 0.8078, 0.37, 0.7835, 0.2074, 0.7987, 0.2011, 0.8053, 0.2088, 0.7914, 0.2146, 0.8966, 0.2233, 0.9336, 0.239, 0.9281, 0.2434, 0.8944, 0.2291, 0.861, 0.3666, 0.8273, 0.3756, 0.8313, 0.3679, 0.862, 0.3597, 0.9851, 0.3015, 0.9654, 0.3181, 0.9571, 0.3155, 0.9751, 0.3004, 0.9352, 0.3357, 0.8987, 0.3526, 0.8963, 0.3469, 0.9296, 0.3315, 0.8987, 0.3526, 0.861, 0.3666, 0.862, 0.3597, 0.8963, 0.3469, 0.9846, 0.2716, 0.9918, 0.2864, 0.9812, 0.2866, 0.9746, 0.2731, 0.7987, 0.2011, 0.8245, 0.2026, 0.8287, 0.2102, 0.8053, 0.2088, 0.9654, 0.3181, 0.9352, 0.3357, 0.9296, 0.3315, 0.9571, 0.3155, 0.8273, 0.3756, 0.8016, 0.378, 0.8078, 0.37, 0.8313, 0.3679, 0.9336, 0.239, 0.9644, 0.2556, 0.9561, 0.2585, 0.9281, 0.2434, 0.9644, 0.2556, 0.9846, 0.2716, 0.9746, 0.2731, 0.9561, 0.2585, 0.9918, 0.2864, 0.9851, 0.3015, 0.9751, 0.3004, 0.9812, 0.2866, 0.8585, 0.2105, 0.8966, 0.2233, 0.8944, 0.2291, 0.8597, 0.2175, 0.8245, 0.2026, 0.8585, 0.2105, 0.8597, 0.2175, 0.8287, 0.2102, 0.8542, 0.8618, 0.8287, 0.8618, 0.8287, 0.8246, 0.8541, 0.8246, 0.5567, 0.8186, 0.5487, 0.9784, 0.5855, 0.9747, 0.5824, 0.8631, 0.5696, 0.3184, 0.423, 0.2961, 0.4178, 0.1642, 0.5856, 0.1868, 0.8033, 0.8618, 0.7835, 0.8618, 0.7835, 0.8246, 0.8033, 0.8246, 0.7569, 0.6982, 0.735, 0.6946, 0.7365, 0.6459, 0.7596, 0.6481, 0.8739, 0.8618, 0.8542, 0.8618, 0.8541, 0.8246, 0.8739, 0.8246, 0.735, 0.6946, 0.7086, 0.6944, 0.7087, 0.6462, 0.7365, 0.6459, 0.7086, 0.6944, 0.6819, 0.6946, 0.6813, 0.6461, 0.7087, 0.6462, 0.8287, 0.8618, 0.8033, 0.8618, 0.8033, 0.8246, 0.8287, 0.8246, 0.6819, 0.6946, 0.6603, 0.6978, 0.6582, 0.6482, 0.6813, 0.6461, 0.775, 0.4203, 0.7814, 0.4273, 0.7618, 0.4315, 0.7692, 0.4128, 0.775, 0.4203, 0.7618, 0.4315, 0.7751, 0.4203, 0.7814, 0.4273, 0.7618, 0.4314, 0.7692, 0.4128, 0.7751, 0.4203, 0.7618, 0.4314, 0.0002008, 0.08174, 0.0001791, 0.07603, 0.03579, 0.07623, 0.03555, 0.08139, 0.0008381, 0.05495, 0.001823, 0.04095, 0.03914, 0.04399, 0.03768, 0.05709, 0.0003067, 0.08735, 0.0002008, 0.08174, 0.03555, 0.08139, 0.03582, 0.08655, 0.005117, 0.1478, 0.003866, 0.1359, 0.04093, 0.1321, 0.04235, 0.1439, 0.00064, 0.09618, 0.0003067, 0.08735, 0.03582, 0.08655, 0.03659, 0.09462, 0.003866, 0.1359, 0.002524, 0.1221, 0.03932, 0.1188, 0.04093, 0.1321, 0.006668, 0.1623, 0.006061, 0.1566, 0.04341, 0.1526, 0.04408, 0.1583, 0.006061, 0.1566, 0.005117, 0.1478, 0.04235, 0.1439, 0.04341, 0.1526, 0.005273, 0.005897, 0.005887, 0.0001819, 0.04379, 0.00425, 0.04312, 0.009928, 0.001823, 0.04095, 0.00309, 0.02696, 0.04068, 0.03059, 0.03914, 0.04399, 0.00309, 0.02696, 0.004324, 0.01483, 0.04208, 0.01875, 0.04068, 0.03059, 0.004324, 0.01483, 0.005273, 0.005897, 0.04312, 0.009928, 0.04208, 0.01875, 0.002524, 0.1221, 0.001378, 0.1082, 0.0378, 0.1057, 0.03932, 0.1188, 0.001378, 0.1082, 0.00064, 0.09618, 0.03659, 0.09462, 0.0378, 0.1057, 0.0003186, 0.06711, 0.0008381, 0.05495, 0.03768, 0.05709, 0.03653, 0.06819, 0.0001791, 0.07603, 0.0003186, 0.06711, 0.03653, 0.06819, 0.03579, 0.07623, 0.1777, 0.1025, 0.1771, 0.09381, 0.2251, 0.09362, 0.2254, 0.1019, 0.1771, 0.09381, 0.1767, 0.08678, 0.2249, 0.0868, 0.2251, 0.09362, 0.1765, 0.08128, 0.1767, 0.07577, 0.2249, 0.07574, 0.2248, 0.08127, 0.1803, 0.0253, 0.1807, 0.01997, 0.2267, 0.0223, 0.2265, 0.02764, 0.1798, 0.1304, 0.1792, 0.1218, 0.226, 0.1201, 0.2263, 0.1283, 0.1771, 0.06874, 0.1777, 0.06004, 0.2254, 0.06064, 0.2251, 0.06893, 0.1792, 0.04072, 0.1798, 0.03215, 0.2263, 0.03428, 0.226, 0.04242, 0.1792, 0.1218, 0.1785, 0.1122, 0.2257, 0.111, 0.226, 0.1201, 0.1777, 0.06004, 0.1785, 0.05035, 0.2257, 0.0515, 0.2254, 0.06064, 0.1785, 0.05035, 0.1792, 0.04072, 0.226, 0.04242, 0.2257, 0.0515, 0.1807, 0.1426, 0.1803, 0.1372, 0.2265, 0.1349, 0.2267, 0.1402, 0.1798, 0.03215, 0.1803, 0.0253, 0.2265, 0.02764, 0.2263, 0.03428, 0.1803, 0.1372, 0.1798, 0.1304, 0.2263, 0.1283, 0.2265, 0.1349, 0.1767, 0.07577, 0.1771, 0.06874, 0.2251, 0.06893, 0.2249, 0.07574, 0.1785, 0.1122, 0.1777, 0.1025, 0.2254, 0.1019, 0.2257, 0.111, 0.1767, 0.08678, 0.1765, 0.08128, 0.2248, 0.08127, 0.2249, 0.0868, 0.03582, 0.08655, 0.03555, 0.08139, 0.07933, 0.08133, 0.07979, 0.08674, 0.07979, 0.08674, 0.07933, 0.08133, 0.1278, 0.08129, 0.1281, 0.08699, 0.1281, 0.08699, 0.1278, 0.08129, 0.1765, 0.08128, 0.1767, 0.08678, 0.03932, 0.1188, 0.0378, 0.1057, 0.08269, 0.1048, 0.08453, 0.1166, 0.08453, 0.1166, 0.08269, 0.1048, 0.1301, 0.104, 0.1313, 0.1145, 0.1313, 0.1145, 0.1301, 0.104, 0.1777, 0.1025, 0.1785, 0.1122, 0.03579, 0.07623, 0.03653, 0.06819, 0.08097, 0.06813, 0.07977, 0.07592, 0.07977, 0.07592, 0.08097, 0.06813, 0.1289, 0.06807, 0.1281, 0.07559, 0.1281, 0.07559, 0.1289, 0.06807, 0.1771, 0.06874, 0.1767, 0.07577, 0.04341, 0.1526, 0.04235, 0.1439, 0.08773, 0.1389, 0.08879, 0.1469, 0.08879, 0.1469, 0.08773, 0.1389, 0.1336, 0.134, 0.1344, 0.1412, 0.1344, 0.1412, 0.1336, 0.134, 0.1798, 0.1304, 0.1803, 0.1372, 0.04208, 0.01875, 0.04312, 0.009928, 0.08869, 0.01569, 0.08763, 0.02363, 0.08763, 0.02363, 0.08869, 0.01569, 0.1343, 0.02138, 0.1335, 0.02853, 0.1335, 0.02853, 0.1343, 0.02138, 0.1803, 0.0253, 0.1798, 0.03215, 0.04408, 0.1583, 0.04341, 0.1526, 0.08879, 0.1469, 0.08949, 0.1523, 0.08949, 0.1523, 0.08879, 0.1469, 0.1344, 0.1412, 0.1349, 0.1465, 0.1349, 0.1465, 0.1344, 0.1412, 0.1803, 0.1372, 0.1807, 0.1426, 0.03914, 0.04399, 0.04068, 0.03059, 0.08618, 0.03408, 0.08445, 0.04598, 0.08445, 0.04598, 0.08618, 0.03408, 0.1325, 0.03767, 0.1313, 0.04808, 0.1313, 0.04808, 0.1325, 0.03767, 0.1792, 0.04072, 0.1785, 0.05035, 0.03768, 0.05709, 0.03914, 0.04399, 0.08445, 0.04598, 0.08263, 0.05781, 0.08263, 0.05781, 0.08445, 0.04598, 0.1313, 0.04808, 0.13, 0.05861, 0.13, 0.05861, 0.1313, 0.04808, 0.1785, 0.05035, 0.1777, 0.06004, 0.04093, 0.1321, 0.03932, 0.1188, 0.08453, 0.1166, 0.08627, 0.1285, 0.08627, 0.1285, 0.08453, 0.1166, 0.1313, 0.1145, 0.1325, 0.1249, 0.1325, 0.1249, 0.1313, 0.1145, 0.1785, 0.1122, 0.1792, 0.1218, 0.04068, 0.03059, 0.04208, 0.01875, 0.08763, 0.02363, 0.08618, 0.03408, 0.08618, 0.03408, 0.08763, 0.02363, 0.1335, 0.02853, 0.1325, 0.03767, 0.1325, 0.03767, 0.1335, 0.02853, 0.1798, 0.03215, 0.1792, 0.04072, 0.03653, 0.06819, 0.03768, 0.05709, 0.08263, 0.05781, 0.08097, 0.06813, 0.08097, 0.06813, 0.08263, 0.05781, 0.13, 0.05861, 0.1289, 0.06807, 0.1289, 0.06807, 0.13, 0.05861, 0.1777, 0.06004, 0.1771, 0.06874, 0.04235, 0.1439, 0.04093, 0.1321, 0.08627, 0.1285, 0.08773, 0.1389, 0.08773, 0.1389, 0.08627, 0.1285, 0.1325, 0.1249, 0.1336, 0.134, 0.1336, 0.134, 0.1325, 0.1249, 0.1792, 0.1218, 0.1798, 0.1304, 0.04312, 0.009928, 0.04379, 0.00425, 0.0894, 0.0102, 0.08869, 0.01569, 0.08869, 0.01569, 0.0894, 0.0102, 0.1349, 0.01602, 0.1343, 0.02138, 0.1343, 0.02138, 0.1349, 0.01602, 0.1807, 0.01997, 0.1803, 0.0253, 0.03555, 0.08139, 0.03579, 0.07623, 0.07977, 0.07592, 0.07933, 0.08133, 0.07933, 0.08133, 0.07977, 0.07592, 0.1281, 0.07559, 0.1278, 0.08129, 0.1278, 0.08129, 0.1281, 0.07559, 0.1767, 0.07577, 0.1765, 0.08128, 0.03659, 0.09462, 0.03582, 0.08655, 0.07979, 0.08674, 0.08101, 0.09452, 0.08101, 0.09452, 0.07979, 0.08674, 0.1281, 0.08699, 0.1289, 0.09451, 0.1289, 0.09451, 0.1281, 0.08699, 0.1767, 0.08678, 0.1771, 0.09381, 0.0378, 0.1057, 0.03659, 0.09462, 0.08101, 0.09452, 0.08269, 0.1048, 0.08269, 0.1048, 0.08101, 0.09452, 0.1289, 0.09451, 0.1301, 0.104, 0.1301, 0.104, 0.1289, 0.09451, 0.1771, 0.09381, 0.1777, 0.1025, 0.3311, 0.03573, 0.331, 0.02921, 0.4355, 0.02845, 0.4358, 0.03507, 0.331, 0.1333, 0.3311, 0.1268, 0.4358, 0.1275, 0.4355, 0.1341, 0.332, 0.07579, 0.3319, 0.06914, 0.4378, 0.06923, 0.4381, 0.07587, 0.3315, 0.1102, 0.3317, 0.1014, 0.4373, 0.1014, 0.4368, 0.1104, 0.332, 0.08675, 0.3321, 0.08127, 0.4382, 0.08127, 0.4381, 0.08666, 0.3317, 0.1014, 0.3319, 0.0934, 0.4378, 0.09331, 0.4373, 0.1014, 0.3319, 0.0934, 0.332, 0.08675, 0.4381, 0.08666, 0.4378, 0.09331, 0.3321, 0.08127, 0.332, 0.07579, 0.4381, 0.07587, 0.4382, 0.08127, 0.331, 0.02921, 0.331, 0.02385, 0.4354, 0.02306, 0.4355, 0.02845, 0.3311, 0.1268, 0.3313, 0.1189, 0.4363, 0.1194, 0.4358, 0.1275, 0.3319, 0.06914, 0.3317, 0.06115, 0.4373, 0.06113, 0.4378, 0.06923, 0.3313, 0.04361, 0.3311, 0.03573, 0.4358, 0.03507, 0.4363, 0.04316, 0.3313, 0.1189, 0.3315, 0.1102, 0.4368, 0.1104, 0.4363, 0.1194, 0.3317, 0.06115, 0.3315, 0.05236, 0.4368, 0.05214, 0.4373, 0.06113, 0.3315, 0.05236, 0.3313, 0.04361, 0.4363, 0.04316, 0.4368, 0.05214, 0.331, 0.1387, 0.331, 0.1333, 0.4355, 0.1341, 0.4354, 0.1395, 0.2267, 0.1402, 0.2265, 0.1349, 0.331, 0.1333, 0.331, 0.1387, 0.2257, 0.0515, 0.226, 0.04242, 0.3313, 0.04361, 0.3315, 0.05236, 0.2254, 0.06064, 0.2257, 0.0515, 0.3315, 0.05236, 0.3317, 0.06115, 0.226, 0.1201, 0.2257, 0.111, 0.3315, 0.1102, 0.3313, 0.1189, 0.226, 0.04242, 0.2263, 0.03428, 0.3311, 0.03573, 0.3313, 0.04361, 0.2251, 0.06893, 0.2254, 0.06064, 0.3317, 0.06115, 0.3319, 0.06914, 0.2263, 0.1283, 0.226, 0.1201, 0.3313, 0.1189, 0.3311, 0.1268, 0.2265, 0.02764, 0.2267, 0.0223, 0.331, 0.02385, 0.331, 0.02921, 0.2248, 0.08127, 0.2249, 0.07574, 0.332, 0.07579, 0.3321, 0.08127, 0.2251, 0.09362, 0.2249, 0.0868, 0.332, 0.08675, 0.3319, 0.0934, 0.2254, 0.1019, 0.2251, 0.09362, 0.3319, 0.0934, 0.3317, 0.1014, 0.2249, 0.0868, 0.2248, 0.08127, 0.3321, 0.08127, 0.332, 0.08675, 0.2257, 0.111, 0.2254, 0.1019, 0.3317, 0.1014, 0.3315, 0.1102, 0.2249, 0.07574, 0.2251, 0.06893, 0.3319, 0.06914, 0.332, 0.07579, 0.2265, 0.1349, 0.2263, 0.1283, 0.3311, 0.1268, 0.331, 0.1333, 0.2263, 0.03428, 0.2265, 0.02764, 0.331, 0.02921, 0.3311, 0.03573, 0.4355, 0.1341, 0.4358, 0.1275, 0.6419, 0.1271, 0.6418, 0.1337, 0.4381, 0.07587, 0.4378, 0.06923, 0.6426, 0.06938, 0.6427, 0.07595, 0.4368, 0.1104, 0.4373, 0.1014, 0.6424, 0.1012, 0.6422, 0.1101, 0.4381, 0.08666, 0.4382, 0.08127, 0.6427, 0.08127, 0.6427, 0.08659, 0.4373, 0.1014, 0.4378, 0.09331, 0.6426, 0.09316, 0.6424, 0.1012, 0.4378, 0.09331, 0.4381, 0.08666, 0.6427, 0.08659, 0.6426, 0.09316, 0.4382, 0.08127, 0.4381, 0.07587, 0.6427, 0.07595, 0.6427, 0.08127, 0.4355, 0.02845, 0.4354, 0.02306, 0.6417, 0.02347, 0.6418, 0.02881, 0.4358, 0.1275, 0.4363, 0.1194, 0.642, 0.119, 0.6419, 0.1271, 0.4378, 0.06923, 0.4373, 0.06113, 0.6424, 0.06137, 0.6426, 0.06938, 0.4363, 0.04316, 0.4358, 0.03507, 0.6419, 0.03543, 0.642, 0.04351, 0.4363, 0.1194, 0.4368, 0.1104, 0.6422, 0.1101, 0.642, 0.119, 0.4373, 0.06113, 0.4368, 0.05214, 0.6422, 0.05245, 0.6424, 0.06137, 0.4368, 0.05214, 0.4363, 0.04316, 0.642, 0.04351, 0.6422, 0.05245, 0.4354, 0.1395, 0.4355, 0.1341, 0.6418, 0.1337, 0.6417, 0.1391, 0.4358, 0.03507, 0.4355, 0.02845, 0.6418, 0.02881, 0.6419, 0.03543, 0.6426, 0.09316, 0.6427, 0.08659, 0.8579, 0.08641, 0.8582, 0.09277, 0.6427, 0.08127, 0.6427, 0.07595, 0.8579, 0.07613, 0.8578, 0.08127, 0.6418, 0.02881, 0.6417, 0.02347, 0.8616, 0.02348, 0.8618, 0.02907, 0.6419, 0.1271, 0.642, 0.119, 0.8605, 0.1184, 0.8613, 0.1266, 0.6426, 0.06938, 0.6424, 0.06137, 0.8588, 0.06193, 0.8582, 0.06977, 0.642, 0.04351, 0.6419, 0.03543, 0.8613, 0.03589, 0.8605, 0.0441, 0.642, 0.119, 0.6422, 0.1101, 0.8596, 0.1094, 0.8605, 0.1184, 0.6424, 0.06137, 0.6422, 0.05245, 0.8596, 0.05309, 0.8588, 0.06193, 0.6422, 0.05245, 0.642, 0.04351, 0.8605, 0.0441, 0.8596, 0.05309, 0.6417, 0.1391, 0.6418, 0.1337, 0.8618, 0.1335, 0.8616, 0.1391, 0.6419, 0.03543, 0.6418, 0.02881, 0.8618, 0.02907, 0.8613, 0.03589, 0.6418, 0.1337, 0.6419, 0.1271, 0.8613, 0.1266, 0.8618, 0.1335, 0.6427, 0.07595, 0.6426, 0.06938, 0.8582, 0.06977, 0.8579, 0.07613, 0.6422, 0.1101, 0.6424, 0.1012, 0.8588, 0.1006, 0.8596, 0.1094, 0.6427, 0.08659, 0.6427, 0.08127, 0.8578, 0.08127, 0.8579, 0.08641, 0.6424, 0.1012, 0.6426, 0.09316, 0.8582, 0.09277, 0.8588, 0.1006, 0.9179, 0.07698, 0.9175, 0.07055, 0.9613, 0.07377, 0.9597, 0.07855, 0.9174, 0.112, 0.9173, 0.101, 0.9649, 0.09632, 0.9697, 0.1067, 0.9179, 0.08556, 0.9181, 0.08127, 0.9594, 0.08127, 0.9597, 0.08398, 0.9173, 0.101, 0.9175, 0.09199, 0.9613, 0.08877, 0.9649, 0.09632, 0.9175, 0.09199, 0.9179, 0.08556, 0.9597, 0.08398, 0.9613, 0.08877, 0.9181, 0.08127, 0.9179, 0.07698, 0.9597, 0.07855, 0.9594, 0.08127, 0.9187, 0.01924, 0.9185, 0.01288, 0.9846, 0.01118, 0.9817, 0.01873, 0.9183, 0.1346, 0.9177, 0.1237, 0.9744, 0.1196, 0.9785, 0.1329, 0.9175, 0.07055, 0.9173, 0.06149, 0.9649, 0.06622, 0.9613, 0.07377, 0.9177, 0.03884, 0.9183, 0.02792, 0.9785, 0.02966, 0.9744, 0.04299, 0.9177, 0.1237, 0.9174, 0.112, 0.9697, 0.1067, 0.9744, 0.1196, 0.9173, 0.06149, 0.9174, 0.05056, 0.9697, 0.05585, 0.9649, 0.06622, 0.9174, 0.05056, 0.9177, 0.03884, 0.9744, 0.04299, 0.9697, 0.05585, 0.9185, 0.1497, 0.9187, 0.1433, 0.9817, 0.1438, 0.9846, 0.1514, 0.9183, 0.02792, 0.9187, 0.01924, 0.9817, 0.01873, 0.9785, 0.02966, 0.9187, 0.1433, 0.9183, 0.1346, 0.9785, 0.1329, 0.9817, 0.1438, 0.8618, 0.1335, 0.8613, 0.1266, 0.9183, 0.1346, 0.9187, 0.1433, 0.8613, 0.03589, 0.8618, 0.02907, 0.9187, 0.01924, 0.9183, 0.02792, 0.8616, 0.1391, 0.8618, 0.1335, 0.9187, 0.1433, 0.9185, 0.1497, 0.8596, 0.05309, 0.8605, 0.0441, 0.9177, 0.03884, 0.9174, 0.05056, 0.8588, 0.06193, 0.8596, 0.05309, 0.9174, 0.05056, 0.9173, 0.06149, 0.8605, 0.1184, 0.8596, 0.1094, 0.9174, 0.112, 0.9177, 0.1237, 0.8605, 0.0441, 0.8613, 0.03589, 0.9183, 0.02792, 0.9177, 0.03884, 0.8582, 0.06977, 0.8588, 0.06193, 0.9173, 0.06149, 0.9175, 0.07055, 0.8613, 0.1266, 0.8605, 0.1184, 0.9177, 0.1237, 0.9183, 0.1346, 0.8618, 0.02907, 0.8616, 0.02348, 0.9185, 0.01288, 0.9187, 0.01924, 0.8578, 0.08127, 0.8579, 0.07613, 0.9179, 0.07698, 0.9181, 0.08127, 0.8582, 0.09277, 0.8579, 0.08641, 0.9179, 0.08556, 0.9175, 0.09199, 0.8588, 0.1006, 0.8582, 0.09277, 0.9175, 0.09199, 0.9173, 0.101, 0.8579, 0.08641, 0.8578, 0.08127, 0.9181, 0.08127, 0.9179, 0.08556, 0.8596, 0.1094, 0.8588, 0.1006, 0.9173, 0.101, 0.9174, 0.112, 0.8579, 0.07613, 0.8582, 0.06977, 0.9175, 0.07055, 0.9179, 0.07698, 0.9945, 0.1282, 0.996, 0.08127, 0.9998, 0.1325, 0.9945, 0.03431, 0.996, 0.08127, 0.9892, 0.04226, 0.9892, 0.1203, 0.996, 0.08127, 0.9945, 0.1282, 0.9682, 0.07576, 0.996, 0.08127, 0.9654, 0.07903, 0.9728, 0.09192, 0.996, 0.08127, 0.9786, 0.1, 0.9646, 0.08127, 0.996, 0.08127, 0.9654, 0.0835, 0.9682, 0.08678, 0.996, 0.08127, 0.9728, 0.09192, 0.9654, 0.0835, 0.996, 0.08127, 0.9682, 0.08678, 0.9654, 0.07903, 0.996, 0.08127, 0.9646, 0.08127, 0.9998, 0.03008, 0.996, 0.08127, 0.9945, 0.03431, 0.9839, 0.1103, 0.996, 0.08127, 0.9892, 0.1203, 0.9892, 0.04226, 0.996, 0.08127, 0.9839, 0.05229, 0.9786, 0.1, 0.996, 0.08127, 0.9839, 0.1103, 0.9786, 0.06249, 0.996, 0.08127, 0.9728, 0.07062, 0.9839, 0.05229, 0.996, 0.08127, 0.9786, 0.06249, 0.9744, 0.1196, 0.9697, 0.1067, 0.9786, 0.1, 0.9839, 0.1103, 0.9744, 0.04299, 0.9785, 0.02966, 0.9892, 0.04226, 0.9839, 0.05229, 0.9613, 0.07377, 0.9649, 0.06622, 0.9728, 0.07062, 0.9682, 0.07576, 0.9785, 0.1329, 0.9744, 0.1196, 0.9839, 0.1103, 0.9892, 0.1203, 0.9817, 0.01873, 0.9846, 0.01118, 0.9998, 0.03008, 0.9945, 0.03431, 0.9594, 0.08127, 0.9597, 0.07855, 0.9654, 0.07903, 0.9646, 0.08127, 0.9613, 0.08877, 0.9597, 0.08398, 0.9654, 0.0835, 0.9682, 0.08678, 0.9649, 0.09632, 0.9613, 0.08877, 0.9682, 0.08678, 0.9728, 0.09192, 0.9597, 0.08398, 0.9594, 0.08127, 0.9646, 0.08127, 0.9654, 0.0835, 0.9697, 0.1067, 0.9649, 0.09632, 0.9728, 0.09192, 0.9786, 0.1, 0.9597, 0.07855, 0.9613, 0.07377, 0.9682, 0.07576, 0.9654, 0.07903, 0.9817, 0.1438, 0.9785, 0.1329, 0.9892, 0.1203, 0.9945, 0.1282, 0.9785, 0.02966, 0.9817, 0.01873, 0.9945, 0.03431, 0.9892, 0.04226, 0.9846, 0.1514, 0.9817, 0.1438, 0.9945, 0.1282, 0.9998, 0.1325, 0.9697, 0.05585, 0.9744, 0.04299, 0.9839, 0.05229, 0.9786, 0.06249, 0.9649, 0.06622, 0.9697, 0.05585, 0.9786, 0.06249, 0.9728, 0.07062, 0.1295, 0.4241, 0.1295, 0.4389, 0.08835, 0.4389, 0.08835, 0.4241, 0.1295, 0.5051, 0.1295, 0.5252, 0.08835, 0.5252, 0.08835, 0.5051, 0.1295, 0.2796, 0.1295, 0.2891, 0.08835, 0.2891, 0.08835, 0.2796, 0.1295, 0.4051, 0.1295, 0.4146, 0.08835, 0.4146, 0.08835, 0.4051, 0.1295, 0.4821, 0.1295, 0.5051, 0.08835, 0.5051, 0.08835, 0.4821, 0.1295, 0.3039, 0.1295, 0.324, 0.08835, 0.324, 0.08835, 0.3039, 0.1295, 0.4389, 0.1295, 0.459, 0.08835, 0.459, 0.08835, 0.4389, 0.1295, 0.3471, 0.1295, 0.3702, 0.08835, 0.3702, 0.08835, 0.3471, 0.1295, 0.4146, 0.1295, 0.4241, 0.08835, 0.4241, 0.08835, 0.4146, 0.1295, 0.3903, 0.1295, 0.4051, 0.08835, 0.4051, 0.08835, 0.3903, 0.1295, 0.2891, 0.1295, 0.3039, 0.08835, 0.3039, 0.08835, 0.2891, 0.1295, 0.54, 0.1295, 0.5495, 0.08835, 0.5495, 0.08835, 0.54, 0.1295, 0.3702, 0.1295, 0.3903, 0.08835, 0.3903, 0.08835, 0.3702, 0.1295, 0.5252, 0.1295, 0.54, 0.08835, 0.54, 0.08835, 0.5252, 0.1295, 0.324, 0.1295, 0.3471, 0.08835, 0.3471, 0.08835, 0.324, 0.1295, 0.459, 0.1295, 0.4821, 0.08835, 0.4821, 0.08835, 0.459, 0.9218, 0.2748, 0.9267, 0.283, 0.8665, 0.2849, 0.8672, 0.3066, 0.8442, 0.3057, 0.8665, 0.2849, 0.8112, 0.2949, 0.8064, 0.2868, 0.8665, 0.2849, 0.9095, 0.2989, 0.8902, 0.3042, 0.8665, 0.2849, 0.8245, 0.3016, 0.8112, 0.2949, 0.8665, 0.2849, 0.9086, 0.2682, 0.9218, 0.2748, 0.8665, 0.2849, 0.8064, 0.2868, 0.8107, 0.2783, 0.8665, 0.2849, 0.8889, 0.2641, 0.9086, 0.2682, 0.8665, 0.2849, 0.8235, 0.2709, 0.8429, 0.2655, 0.8665, 0.2849, 0.8429, 0.2655, 0.8659, 0.2632, 0.8665, 0.2849, 0.9267, 0.283, 0.9224, 0.2914, 0.8665, 0.2849, 0.8659, 0.2632, 0.8889, 0.2641, 0.8665, 0.2849, 0.8902, 0.3042, 0.8672, 0.3066, 0.8665, 0.2849, 0.8107, 0.2783, 0.8235, 0.2709, 0.8665, 0.2849, 0.9224, 0.2914, 0.9095, 0.2989, 0.8665, 0.2849, 0.8442, 0.3057, 0.8245, 0.3016, 0.8665, 0.2849, 0.3761, 0.5247, 0.3761, 0.5444, 0.1601, 0.5531, 0.1601, 0.5442, 0.4173, 0.4106, 0.4173, 0.4303, 0.6299, 0.439, 0.6299, 0.4301, 0.3598, 0.9689, 0.3678, 0.8091, 0.2957, 0.8055, 0.2876, 0.9653, 0.3761, 0.595, 0.3761, 0.6147, 0.1601, 0.5952, 0.1601, 0.5863, 0.4173, 0.4556, 0.4173, 0.4809, 0.6299, 0.4722, 0.6295, 0.4556, 0.3761, 0.5444, 0.3761, 0.5697, 0.1592, 0.5697, 0.1601, 0.5531, 0.5855, 0.9747, 0.6573, 0.9703, 0.662, 0.8762, 0.5824, 0.8631, 0.2957, 0.8055, 0.05654, 0.7831, 0.09409, 0.5913, 0.3037, 0.6472, 0.4173, 0.4303, 0.4173, 0.4556, 0.6295, 0.4556, 0.6299, 0.439, 0.3761, 0.5697, 0.3761, 0.595, 0.1601, 0.5863, 0.1592, 0.5697, 0.4173, 0.4809, 0.4173, 0.5006, 0.6299, 0.4811, 0.6299, 0.4722, 0.423, 0.2961, 0.2765, 0.3158, 0.2496, 0.1838, 0.4178, 0.1642, 0.5824, 0.8631, 0.662, 0.8762, 0.6573, 0.9703, 0.5855, 0.9747, 0.9728, 0.07062, 0.996, 0.08127, 0.9682, 0.07576])
me_cylinder_003.materials.append(mat_prop_fireaxe_mat_001)
me_cylinder_003.use_remesh_fix_poles = True
me_cylinder_003.use_remesh_preserve_attributes = False
me_cylinder_003.use_paint_bone_selection = False
me_cylinder_003.use_paint_mask = True
me_cylinder_003.update()

# ---- objects
ob_empty = bpy.data.objects.new('Empty', None)
ob_prop_fireaxe_model = bpy.data.objects.new('Prop_FireAxe_model', me_cylinder_003)

# ---- transforms, parenting, visibility, modifiers, constraints
ob_empty.location = (4.374, 1.691, 2.123)
ob_empty.rotation_euler = (1.571, -0.0, -0.0)
ob_empty.empty_display_type = 'IMAGE'
ob_empty.empty_display_size = 5.0
ob_prop_fireaxe_model.location = (0.0, 0.0, 0.0)
ob_prop_fireaxe_model.rotation_euler = (-0.0, 1.571, 0.0)
_m = ob_prop_fireaxe_model.modifiers.new('Auto Smooth', 'NODES')
_m.node_group = ng_auto_smooth
_gi = [s.identifier for s in ng_auto_smooth.interface.items_tree if s.item_type == 'SOCKET' and s.in_out == 'INPUT']
_m[_gi[1]] = 0.5236  # Angle

# ---- collection membership
col_collection.objects.link(ob_empty)
col_collection.objects.link(ob_prop_fireaxe_model)

# ---- scene / render settings (as saved in the file)
scene.frame_start = 1; scene.frame_end = 250; scene.frame_set(6)
scene.render.engine = 'BLENDER_EEVEE_NEXT'
scene.cycles.sampling_pattern = 'TABULATED_SOBOL'
scene.cycles.use_light_tree = False
scene.view_settings.view_transform = 'Filmic'
bpy.context.view_layer.update()

# ---- added for rendering (the .blend has no active camera and no usable light): camera, sun
cam_auto = bpy.data.cameras.new('AutoCamera')
cam_auto.lens = 50.0
cam_auto.sensor_width = 36.0
cam_auto.clip_end = 1000.0
ob_auto_camera = bpy.data.objects.new('AutoCamera', cam_auto)
scene.collection.objects.link(ob_auto_camera)
ob_auto_camera.location = (0.903525, -1.06141, 1.1771)
ob_auto_camera.rotation_euler = (1.09748, -7.21219e-08, 0.694738)
scene.camera = ob_auto_camera
light_auto_sun = bpy.data.lights.new('AutoSun', 'SUN')
light_auto_sun.energy = 3.0
light_auto_sun.angle = 0.0523599
ob_auto_sun = bpy.data.objects.new('AutoSun', light_auto_sun)
scene.collection.objects.link(ob_auto_sun)
ob_auto_sun.rotation_euler = (0.872665, 0.174533, 0.523599)
bpy.context.view_layer.update()
